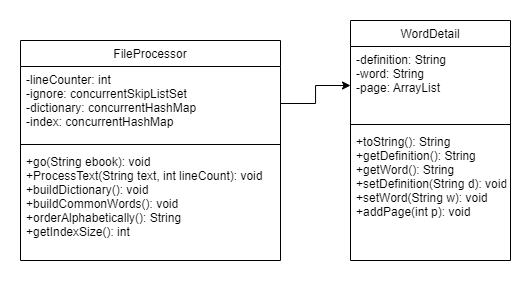

The diagram above was exported from draw.io. Its source (the exported page's mxGraphModel, read from the mxfile embedded in the PNG):
<mxGraphModel dx="836" dy="457" grid="1" gridSize="10" guides="1" tooltips="1" connect="1" arrows="1" fold="1" page="1" pageScale="1" pageWidth="827" pageHeight="1169" math="0" shadow="0">
  <root>
    <mxCell id="WIyWlLk6GJQsqaUBKTNV-0" />
    <mxCell id="WIyWlLk6GJQsqaUBKTNV-1" parent="WIyWlLk6GJQsqaUBKTNV-0" />
    <mxCell id="zkfFHV4jXpPFQw0GAbJ--0" value="FileProcessor" style="swimlane;fontStyle=0;align=center;verticalAlign=top;childLayout=stackLayout;horizontal=1;startSize=26;horizontalStack=0;resizeParent=1;resizeLast=0;collapsible=1;marginBottom=0;rounded=0;shadow=0;strokeWidth=1;" parent="WIyWlLk6GJQsqaUBKTNV-1" vertex="1">
      <mxGeometry x="220" y="120" width="260" height="220" as="geometry">
        <mxRectangle x="230" y="140" width="160" height="26" as="alternateBounds" />
      </mxGeometry>
    </mxCell>
    <mxCell id="zkfFHV4jXpPFQw0GAbJ--2" value="-lineCounter: int&#10;-ignore: concurrentSkipListSet&#10;-dictionary: concurrentHashMap&#10;-index: concurrentHashMap" style="text;align=left;verticalAlign=top;spacingLeft=4;spacingRight=4;overflow=hidden;rotatable=0;points=[[0,0.5],[1,0.5]];portConstraint=eastwest;rounded=0;shadow=0;html=0;" parent="zkfFHV4jXpPFQw0GAbJ--0" vertex="1">
      <mxGeometry y="26" width="260" height="74" as="geometry" />
    </mxCell>
    <mxCell id="zkfFHV4jXpPFQw0GAbJ--4" value="" style="line;html=1;strokeWidth=1;align=left;verticalAlign=middle;spacingTop=-1;spacingLeft=3;spacingRight=3;rotatable=0;labelPosition=right;points=[];portConstraint=eastwest;" parent="zkfFHV4jXpPFQw0GAbJ--0" vertex="1">
      <mxGeometry y="100" width="260" height="8" as="geometry" />
    </mxCell>
    <mxCell id="zkfFHV4jXpPFQw0GAbJ--5" value="+go(String ebook): void&#10;+ProcessText(String text, int lineCount): void&#10;+buildDictionary(): void&#10;+buildCommonWords(): void&#10;+orderAlphabetically(): String&#10;+getIndexSize(): int&#10;" style="text;align=left;verticalAlign=top;spacingLeft=4;spacingRight=4;overflow=hidden;rotatable=0;points=[[0,0.5],[1,0.5]];portConstraint=eastwest;" parent="zkfFHV4jXpPFQw0GAbJ--0" vertex="1">
      <mxGeometry y="108" width="260" height="102" as="geometry" />
    </mxCell>
    <mxCell id="zkfFHV4jXpPFQw0GAbJ--6" value="WordDetail" style="swimlane;fontStyle=0;align=center;verticalAlign=top;childLayout=stackLayout;horizontal=1;startSize=26;horizontalStack=0;resizeParent=1;resizeLast=0;collapsible=1;marginBottom=0;rounded=0;shadow=0;strokeWidth=1;" parent="WIyWlLk6GJQsqaUBKTNV-1" vertex="1">
      <mxGeometry x="550" y="100" width="160" height="240" as="geometry">
        <mxRectangle x="130" y="380" width="160" height="26" as="alternateBounds" />
      </mxGeometry>
    </mxCell>
    <mxCell id="zkfFHV4jXpPFQw0GAbJ--7" value="-definition: String&#10;-word: String&#10;-page: ArrayList" style="text;align=left;verticalAlign=top;spacingLeft=4;spacingRight=4;overflow=hidden;rotatable=0;points=[[0,0.5],[1,0.5]];portConstraint=eastwest;" parent="zkfFHV4jXpPFQw0GAbJ--6" vertex="1">
      <mxGeometry y="26" width="160" height="74" as="geometry" />
    </mxCell>
    <mxCell id="zkfFHV4jXpPFQw0GAbJ--9" value="" style="line;html=1;strokeWidth=1;align=left;verticalAlign=middle;spacingTop=-1;spacingLeft=3;spacingRight=3;rotatable=0;labelPosition=right;points=[];portConstraint=eastwest;" parent="zkfFHV4jXpPFQw0GAbJ--6" vertex="1">
      <mxGeometry y="100" width="160" height="8" as="geometry" />
    </mxCell>
    <mxCell id="zkfFHV4jXpPFQw0GAbJ--11" value="+toString(): String&#10;+getDefinition(): String&#10;+getWord(): String&#10;+setDefinition(String d): void&#10;+setWord(String w): void&#10;+addPage(int p): void" style="text;align=left;verticalAlign=top;spacingLeft=4;spacingRight=4;overflow=hidden;rotatable=0;points=[[0,0.5],[1,0.5]];portConstraint=eastwest;" parent="zkfFHV4jXpPFQw0GAbJ--6" vertex="1">
      <mxGeometry y="108" width="160" height="132" as="geometry" />
    </mxCell>
    <mxCell id="itrIQtuZ64im-ULE9eVa-1" value="" style="edgeStyle=orthogonalEdgeStyle;rounded=0;orthogonalLoop=1;jettySize=auto;html=1;entryX=0;entryY=0.5;entryDx=0;entryDy=0;" edge="1" parent="WIyWlLk6GJQsqaUBKTNV-1" source="zkfFHV4jXpPFQw0GAbJ--2">
      <mxGeometry relative="1" as="geometry">
        <mxPoint x="550" y="165.00000000000006" as="targetPoint" />
      </mxGeometry>
    </mxCell>
  </root>
</mxGraphModel>